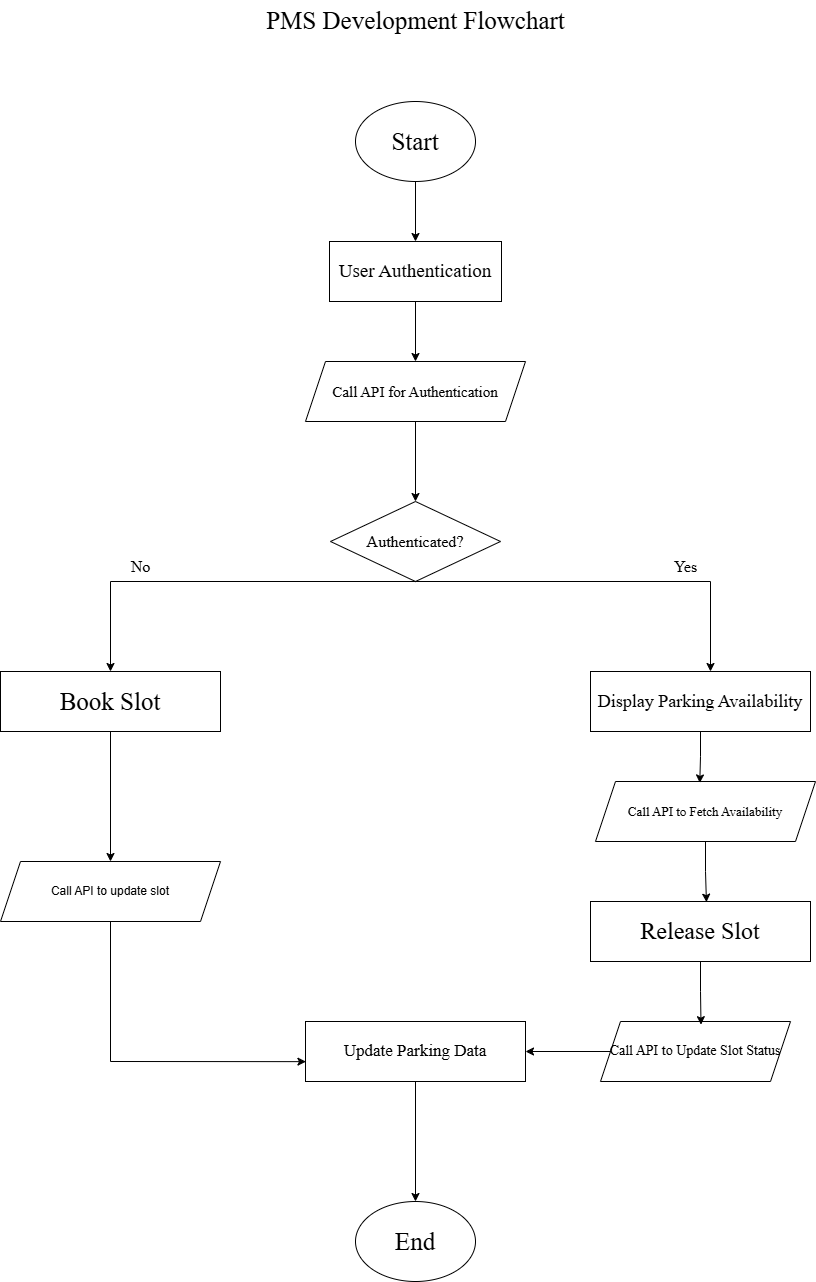

The diagram above was exported from draw.io. Its source (the exported page's mxGraphModel, read from the mxfile embedded in the PNG):
<mxGraphModel dx="1895" dy="1055" grid="1" gridSize="10" guides="1" tooltips="1" connect="1" arrows="1" fold="1" page="1" pageScale="1" pageWidth="850" pageHeight="1100" math="0" shadow="0">
  <root>
    <mxCell id="0" />
    <mxCell id="1" parent="0" />
    <mxCell id="wmmR3NAUEJJSTk-K16Fy-29" style="edgeStyle=orthogonalEdgeStyle;rounded=0;orthogonalLoop=1;jettySize=auto;html=1;entryX=0.5;entryY=0;entryDx=0;entryDy=0;" edge="1" parent="1" source="wmmR3NAUEJJSTk-K16Fy-1" target="wmmR3NAUEJJSTk-K16Fy-3">
      <mxGeometry relative="1" as="geometry" />
    </mxCell>
    <mxCell id="wmmR3NAUEJJSTk-K16Fy-1" value="&lt;p&gt;&lt;font face=&quot;Times New Roman&quot;&gt;&lt;span style=&quot;font-size: 25px;&quot;&gt;Start&lt;/span&gt;&lt;/font&gt;&lt;/p&gt;" style="ellipse;whiteSpace=wrap;html=1;" vertex="1" parent="1">
      <mxGeometry x="365" y="126" width="120" height="80" as="geometry" />
    </mxCell>
    <mxCell id="wmmR3NAUEJJSTk-K16Fy-31" style="edgeStyle=orthogonalEdgeStyle;rounded=0;orthogonalLoop=1;jettySize=auto;html=1;entryX=0.5;entryY=0;entryDx=0;entryDy=0;" edge="1" parent="1" source="wmmR3NAUEJJSTk-K16Fy-3" target="wmmR3NAUEJJSTk-K16Fy-4">
      <mxGeometry relative="1" as="geometry" />
    </mxCell>
    <mxCell id="wmmR3NAUEJJSTk-K16Fy-3" value="&lt;font style=&quot;font-size: 19px;&quot; face=&quot;Times New Roman&quot;&gt;User Authentication&lt;/font&gt;" style="rounded=0;whiteSpace=wrap;html=1;" vertex="1" parent="1">
      <mxGeometry x="339" y="266" width="172" height="60" as="geometry" />
    </mxCell>
    <mxCell id="wmmR3NAUEJJSTk-K16Fy-56" style="edgeStyle=orthogonalEdgeStyle;rounded=0;orthogonalLoop=1;jettySize=auto;html=1;entryX=0.5;entryY=0;entryDx=0;entryDy=0;" edge="1" parent="1" source="wmmR3NAUEJJSTk-K16Fy-4" target="wmmR3NAUEJJSTk-K16Fy-8">
      <mxGeometry relative="1" as="geometry" />
    </mxCell>
    <mxCell id="wmmR3NAUEJJSTk-K16Fy-4" value="&lt;font style=&quot;font-size: 15px;&quot; face=&quot;Times New Roman&quot;&gt;Call API for Authentication&lt;/font&gt;" style="shape=parallelogram;perimeter=parallelogramPerimeter;whiteSpace=wrap;html=1;fixedSize=1;" vertex="1" parent="1">
      <mxGeometry x="315" y="386" width="220" height="60" as="geometry" />
    </mxCell>
    <mxCell id="wmmR3NAUEJJSTk-K16Fy-8" value="&lt;font face=&quot;Times New Roman&quot; style=&quot;font-size: 16px;&quot;&gt;Authenticated?&lt;/font&gt;" style="rhombus;whiteSpace=wrap;html=1;" vertex="1" parent="1">
      <mxGeometry x="340" y="526" width="170" height="80" as="geometry" />
    </mxCell>
    <mxCell id="wmmR3NAUEJJSTk-K16Fy-9" value="" style="endArrow=none;html=1;rounded=0;" edge="1" parent="1">
      <mxGeometry width="50" height="50" relative="1" as="geometry">
        <mxPoint x="120" y="606" as="sourcePoint" />
        <mxPoint x="720" y="606" as="targetPoint" />
      </mxGeometry>
    </mxCell>
    <mxCell id="wmmR3NAUEJJSTk-K16Fy-10" value="&lt;font face=&quot;Times New Roman&quot; style=&quot;font-size: 16px;&quot;&gt;No&lt;/font&gt;" style="text;html=1;align=center;verticalAlign=middle;resizable=0;points=[];autosize=1;strokeColor=none;fillColor=none;" vertex="1" parent="1">
      <mxGeometry x="130" y="576" width="40" height="30" as="geometry" />
    </mxCell>
    <mxCell id="wmmR3NAUEJJSTk-K16Fy-12" value="&lt;font face=&quot;Times New Roman&quot; style=&quot;font-size: 16px;&quot;&gt;Yes&lt;/font&gt;" style="text;html=1;align=center;verticalAlign=middle;resizable=0;points=[];autosize=1;strokeColor=none;fillColor=none;" vertex="1" parent="1">
      <mxGeometry x="670" y="576" width="50" height="30" as="geometry" />
    </mxCell>
    <mxCell id="wmmR3NAUEJJSTk-K16Fy-15" value="" style="edgeStyle=none;orthogonalLoop=1;jettySize=auto;html=1;rounded=0;" edge="1" parent="1">
      <mxGeometry width="100" relative="1" as="geometry">
        <mxPoint x="120" y="606" as="sourcePoint" />
        <mxPoint x="120" y="696" as="targetPoint" />
        <Array as="points" />
      </mxGeometry>
    </mxCell>
    <mxCell id="wmmR3NAUEJJSTk-K16Fy-17" value="" style="edgeStyle=none;orthogonalLoop=1;jettySize=auto;html=1;rounded=0;" edge="1" parent="1">
      <mxGeometry width="100" relative="1" as="geometry">
        <mxPoint x="720" y="606" as="sourcePoint" />
        <mxPoint x="720" y="696" as="targetPoint" />
        <Array as="points" />
      </mxGeometry>
    </mxCell>
    <mxCell id="wmmR3NAUEJJSTk-K16Fy-47" style="edgeStyle=orthogonalEdgeStyle;rounded=0;orthogonalLoop=1;jettySize=auto;html=1;entryX=0.5;entryY=0;entryDx=0;entryDy=0;" edge="1" parent="1" source="wmmR3NAUEJJSTk-K16Fy-19" target="wmmR3NAUEJJSTk-K16Fy-20">
      <mxGeometry relative="1" as="geometry" />
    </mxCell>
    <mxCell id="wmmR3NAUEJJSTk-K16Fy-19" value="&lt;font face=&quot;Times New Roman&quot; style=&quot;font-size: 25px;&quot;&gt;Book Slot&lt;/font&gt;" style="rounded=0;whiteSpace=wrap;html=1;" vertex="1" parent="1">
      <mxGeometry x="10" y="696" width="220" height="60" as="geometry" />
    </mxCell>
    <mxCell id="wmmR3NAUEJJSTk-K16Fy-20" value="Call API to update slot" style="shape=parallelogram;perimeter=parallelogramPerimeter;whiteSpace=wrap;html=1;fixedSize=1;" vertex="1" parent="1">
      <mxGeometry x="10" y="886" width="220" height="60" as="geometry" />
    </mxCell>
    <mxCell id="wmmR3NAUEJJSTk-K16Fy-21" value="&lt;font style=&quot;font-size: 18px;&quot; face=&quot;Times New Roman&quot;&gt;Display Parking Availability&lt;/font&gt;" style="rounded=0;whiteSpace=wrap;html=1;" vertex="1" parent="1">
      <mxGeometry x="600" y="696" width="220" height="60" as="geometry" />
    </mxCell>
    <mxCell id="wmmR3NAUEJJSTk-K16Fy-22" value="&lt;font face=&quot;Times New Roman&quot; style=&quot;font-size: 13px;&quot;&gt;Call API to Fetch Availability&lt;/font&gt;" style="shape=parallelogram;perimeter=parallelogramPerimeter;whiteSpace=wrap;html=1;fixedSize=1;" vertex="1" parent="1">
      <mxGeometry x="605" y="806" width="220" height="60" as="geometry" />
    </mxCell>
    <mxCell id="wmmR3NAUEJJSTk-K16Fy-37" style="edgeStyle=orthogonalEdgeStyle;rounded=0;orthogonalLoop=1;jettySize=auto;html=1;entryX=1;entryY=0.5;entryDx=0;entryDy=0;" edge="1" parent="1" source="wmmR3NAUEJJSTk-K16Fy-24" target="wmmR3NAUEJJSTk-K16Fy-35">
      <mxGeometry relative="1" as="geometry" />
    </mxCell>
    <mxCell id="wmmR3NAUEJJSTk-K16Fy-24" value="&lt;font style=&quot;font-size: 14px;&quot; face=&quot;Times New Roman&quot;&gt;Call API to Update Slot Status&lt;/font&gt;" style="shape=parallelogram;perimeter=parallelogramPerimeter;whiteSpace=wrap;html=1;fixedSize=1;" vertex="1" parent="1">
      <mxGeometry x="610" y="1046" width="190" height="60" as="geometry" />
    </mxCell>
    <mxCell id="wmmR3NAUEJJSTk-K16Fy-25" value="&lt;font face=&quot;Times New Roman&quot; style=&quot;font-size: 24px;&quot;&gt;Release Slot&lt;/font&gt;" style="rounded=0;whiteSpace=wrap;html=1;" vertex="1" parent="1">
      <mxGeometry x="600" y="926" width="220" height="60" as="geometry" />
    </mxCell>
    <mxCell id="wmmR3NAUEJJSTk-K16Fy-52" style="edgeStyle=orthogonalEdgeStyle;rounded=0;orthogonalLoop=1;jettySize=auto;html=1;entryX=0.5;entryY=0;entryDx=0;entryDy=0;" edge="1" parent="1" source="wmmR3NAUEJJSTk-K16Fy-35" target="wmmR3NAUEJJSTk-K16Fy-36">
      <mxGeometry relative="1" as="geometry" />
    </mxCell>
    <mxCell id="wmmR3NAUEJJSTk-K16Fy-35" value="&lt;font style=&quot;font-size: 17px;&quot; face=&quot;Times New Roman&quot;&gt;Update Parking Data&lt;/font&gt;" style="rounded=0;whiteSpace=wrap;html=1;" vertex="1" parent="1">
      <mxGeometry x="315" y="1046" width="220" height="60" as="geometry" />
    </mxCell>
    <mxCell id="wmmR3NAUEJJSTk-K16Fy-36" value="&lt;font face=&quot;Times New Roman&quot; style=&quot;font-size: 25px;&quot;&gt;End&lt;/font&gt;" style="ellipse;whiteSpace=wrap;html=1;" vertex="1" parent="1">
      <mxGeometry x="365" y="1226" width="120" height="80" as="geometry" />
    </mxCell>
    <mxCell id="wmmR3NAUEJJSTk-K16Fy-38" style="edgeStyle=orthogonalEdgeStyle;rounded=0;orthogonalLoop=1;jettySize=auto;html=1;entryX=0.529;entryY=0.053;entryDx=0;entryDy=0;entryPerimeter=0;" edge="1" parent="1" source="wmmR3NAUEJJSTk-K16Fy-25" target="wmmR3NAUEJJSTk-K16Fy-24">
      <mxGeometry relative="1" as="geometry" />
    </mxCell>
    <mxCell id="wmmR3NAUEJJSTk-K16Fy-40" style="edgeStyle=orthogonalEdgeStyle;rounded=0;orthogonalLoop=1;jettySize=auto;html=1;entryX=0.527;entryY=0.011;entryDx=0;entryDy=0;entryPerimeter=0;" edge="1" parent="1" source="wmmR3NAUEJJSTk-K16Fy-22" target="wmmR3NAUEJJSTk-K16Fy-25">
      <mxGeometry relative="1" as="geometry" />
    </mxCell>
    <mxCell id="wmmR3NAUEJJSTk-K16Fy-41" style="edgeStyle=orthogonalEdgeStyle;rounded=0;orthogonalLoop=1;jettySize=auto;html=1;entryX=0.474;entryY=0.024;entryDx=0;entryDy=0;entryPerimeter=0;" edge="1" parent="1" source="wmmR3NAUEJJSTk-K16Fy-21" target="wmmR3NAUEJJSTk-K16Fy-22">
      <mxGeometry relative="1" as="geometry" />
    </mxCell>
    <mxCell id="wmmR3NAUEJJSTk-K16Fy-49" value="" style="endArrow=none;html=1;rounded=0;entryX=0.5;entryY=1;entryDx=0;entryDy=0;" edge="1" parent="1" target="wmmR3NAUEJJSTk-K16Fy-20">
      <mxGeometry width="50" height="50" relative="1" as="geometry">
        <mxPoint x="120" y="1086" as="sourcePoint" />
        <mxPoint x="130" y="966" as="targetPoint" />
      </mxGeometry>
    </mxCell>
    <mxCell id="wmmR3NAUEJJSTk-K16Fy-51" value="" style="endArrow=classic;html=1;rounded=0;entryX=0.002;entryY=0.669;entryDx=0;entryDy=0;entryPerimeter=0;" edge="1" parent="1" target="wmmR3NAUEJJSTk-K16Fy-35">
      <mxGeometry width="50" height="50" relative="1" as="geometry">
        <mxPoint x="120" y="1086" as="sourcePoint" />
        <mxPoint x="230" y="1086" as="targetPoint" />
      </mxGeometry>
    </mxCell>
    <mxCell id="wmmR3NAUEJJSTk-K16Fy-58" value="&lt;font face=&quot;Times New Roman&quot; style=&quot;font-size: 25px;&quot;&gt;PMS Development Flowchart&lt;/font&gt;" style="text;html=1;align=center;verticalAlign=middle;resizable=0;points=[];autosize=1;strokeColor=none;fillColor=none;" vertex="1" parent="1">
      <mxGeometry x="265" y="25" width="320" height="40" as="geometry" />
    </mxCell>
  </root>
</mxGraphModel>